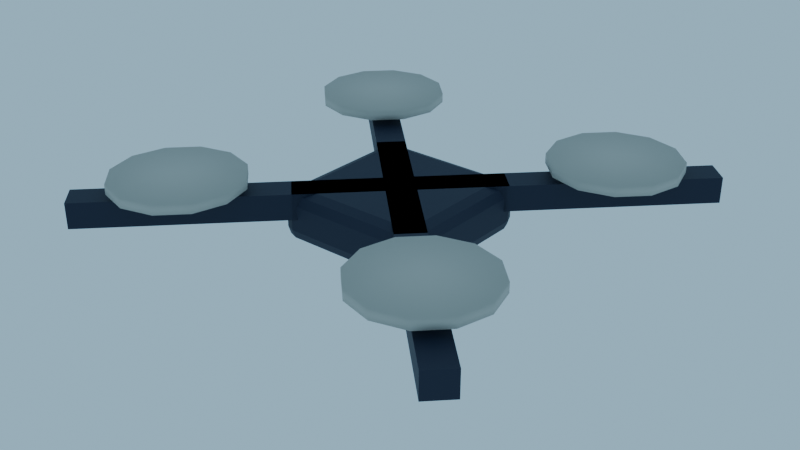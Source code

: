 # Source: DroneShow_blockout.blend  (saved by Blender 4.3.34; exported with 4.5.12 LTS)
import bpy
from mathutils import Matrix  # noqa: F401  (used for matrix-valued properties, if any)

bpy.ops.wm.read_factory_settings(use_empty=True)
scene = bpy.context.scene
scene.name = 'Scene'

# ---- collections
col_collection = bpy.data.collections.new('Collection'); scene.collection.children.link(col_collection)
col_env19_droneshow = bpy.data.collections.new('ENV19_DroneShow'); scene.collection.children.link(col_env19_droneshow)

# ---- materials (node trees are filled in below, after node groups)
mat_m_droneshow_night = bpy.data.materials.new('M_DroneShow_Night')
mat_m_droneshow_night.diffuse_color = (0.006049, 0.01033, 0.0331, 1.0)
mat_m_droneshow_concrete = bpy.data.materials.new('M_DroneShow_Concrete')
mat_m_droneshow_concrete.diffuse_color = (0.4851, 0.4678, 0.4233, 1.0)
mat_m_droneshow_cool = bpy.data.materials.new('M_DroneShow_Cool')
mat_m_droneshow_cool.diffuse_color = (0.7231, 0.8308, 1.0, 1.0)

# ---- material node trees
mat_m_droneshow_night.use_nodes = True; mat_m_droneshow_night.node_tree.nodes.clear()
_N = mat_m_droneshow_night.node_tree.nodes; _L = mat_m_droneshow_night.node_tree.links
n0 = _N.new('ShaderNodeBsdfPrincipled'); n0.name = 'Principled BSDF'; n0.location = (10, 300)
n0.inputs[0].default_value = (0.006049, 0.01033, 0.0331, 1.0)
n0.inputs[2].default_value = 0.65
n1 = _N.new('ShaderNodeOutputMaterial'); n1.name = 'Material Output'; n1.location = (300, 300)
_L.new(n0.outputs[0], n1.inputs[0])
n1.is_active_output = True
mat_m_droneshow_concrete.use_nodes = True; mat_m_droneshow_concrete.node_tree.nodes.clear()
_N = mat_m_droneshow_concrete.node_tree.nodes; _L = mat_m_droneshow_concrete.node_tree.links
n0 = _N.new('ShaderNodeBsdfPrincipled'); n0.name = 'Principled BSDF'; n0.location = (10, 300)
n0.inputs[0].default_value = (0.4851, 0.4678, 0.4233, 1.0)
n0.inputs[2].default_value = 0.65
n1 = _N.new('ShaderNodeOutputMaterial'); n1.name = 'Material Output'; n1.location = (300, 300)
_L.new(n0.outputs[0], n1.inputs[0])
n1.is_active_output = True
mat_m_droneshow_cool.use_nodes = True; mat_m_droneshow_cool.node_tree.nodes.clear()
_N = mat_m_droneshow_cool.node_tree.nodes; _L = mat_m_droneshow_cool.node_tree.links
n0 = _N.new('ShaderNodeBsdfPrincipled'); n0.name = 'Principled BSDF'; n0.location = (10, 300)
n0.inputs[0].default_value = (0.7231, 0.8308, 1.0, 1.0)
n0.inputs[2].default_value = 0.65
n0.inputs[27].default_value = (0.7231, 0.8308, 1.0, 1.0)
n0.inputs[28].default_value = 2.0
n1 = _N.new('ShaderNodeOutputMaterial'); n1.name = 'Material Output'; n1.location = (300, 300)
_L.new(n0.outputs[0], n1.inputs[0])
n1.is_active_output = True

# ---- world
world_fx02_lightingpresetsworld = bpy.data.worlds.new('FX02_LightingPresetsWorld'); scene.world = world_fx02_lightingpresetsworld
world_fx02_lightingpresetsworld.use_nodes = True; world_fx02_lightingpresetsworld.node_tree.nodes.clear()
_N = world_fx02_lightingpresetsworld.node_tree.nodes; _L = world_fx02_lightingpresetsworld.node_tree.links
n0 = _N.new('ShaderNodeBackground'); n0.name = 'Background'; n0.location = (10, 300)
n0.inputs[0].default_value = (0.3968, 0.6724, 0.8714, 1.0)
n0.inputs[1].default_value = 0.8
n1 = _N.new('ShaderNodeOutputWorld'); n1.name = 'World Output'; n1.location = (300, 300)
_L.new(n0.outputs[0], n1.inputs[0])
n1.is_active_output = True

# ---- meshes
me_env19_droneshow_body_l0 = bpy.data.meshes.new('ENV19_DroneShow_Body_L0')
me_env19_droneshow_body_l0.from_pydata([(-0.1, -0.1, -0.04), (-0.1, -0.12, -0.02), (-0.12, -0.1, -0.02), (-0.1, -0.1141, -0.03414), (-0.1115, -0.1115, -0.03155), (-0.1141, -0.1141, -0.02), (-0.1141, -0.1, -0.03414), (-0.1, -0.12, 0.02), (-0.1, -0.1, 0.04), (-0.12, -0.1, 0.02), (-0.1, -0.1141, 0.03414), (-0.1115, -0.1115, 0.03155), (-0.1141, -0.1, 0.03414), (-0.1141, -0.1141, 0.02), (-0.1, 0.1, -0.04), (-0.12, 0.1, -0.02), (-0.1, 0.12, -0.02), (-0.1141, 0.1, -0.03414), (-0.1115, 0.1115, -0.03155), (-0.1141, 0.1141, -0.02), (-0.1, 0.1141, -0.03414), (-0.1, 0.1, 0.04), (-0.1, 0.12, 0.02), (-0.12, 0.1, 0.02), (-0.1, 0.1141, 0.03414), (-0.1115, 0.1115, 0.03155), (-0.1141, 0.1141, 0.02), (-0.1141, 0.1, 0.03414), (0.1, -0.1, -0.04), (0.12, -0.1, -0.02), (0.1, -0.12, -0.02), (0.1141, -0.1, -0.03414), (0.1115, -0.1115, -0.03155), (0.1141, -0.1141, -0.02), (0.1, -0.1141, -0.03414), (0.1, -0.1, 0.04), (0.1, -0.12, 0.02), (0.12, -0.1, 0.02), (0.1, -0.1141, 0.03414), (0.1115, -0.1115, 0.03155), (0.1141, -0.1141, 0.02), (0.1141, -0.1, 0.03414), (0.1, 0.1, -0.04), (0.1, 0.12, -0.02), (0.12, 0.1, -0.02), (0.1, 0.1141, -0.03414), (0.1115, 0.1115, -0.03155), (0.1141, 0.1141, -0.02), (0.1141, 0.1, -0.03414), (0.1, 0.1, 0.04), (0.12, 0.1, 0.02), (0.1, 0.12, 0.02), (0.1141, 0.1, 0.03414), (0.1115, 0.1115, 0.03155), (0.1141, 0.1141, 0.02), (0.1, 0.1141, 0.03414)], [], [(30, 36, 7, 1), (44, 50, 37, 29), (49, 21, 8, 35), (2, 9, 23, 15), (16, 22, 51, 43), (0, 3, 4, 6), (1, 5, 4, 3), (2, 6, 4, 5), (7, 10, 11, 13), (8, 12, 11, 10), (9, 13, 11, 12), (14, 17, 18, 20), (15, 19, 18, 17), (16, 20, 18, 19), (21, 24, 25, 27), (22, 26, 25, 24), (23, 27, 25, 26), (28, 31, 32, 34), (29, 33, 32, 31), (30, 34, 32, 33), (35, 38, 39, 41), (36, 40, 39, 38), (37, 41, 39, 40), (42, 45, 46, 48), (43, 47, 46, 45), (44, 48, 46, 47), (49, 52, 53, 55), (50, 54, 53, 52), (51, 55, 53, 54), (14, 0, 6, 17), (17, 6, 2, 15), (1, 7, 13, 5), (5, 13, 9, 2), (8, 21, 27, 12), (12, 27, 23, 9), (22, 16, 19, 26), (26, 19, 15, 23), (42, 14, 20, 45), (45, 20, 16, 43), (21, 49, 55, 24), (24, 55, 51, 22), (50, 44, 47, 54), (54, 47, 43, 51), (28, 42, 48, 31), (31, 48, 44, 29), (49, 35, 41, 52), (52, 41, 37, 50), (36, 30, 33, 40), (40, 33, 29, 37), (0, 28, 34, 3), (3, 34, 30, 1), (35, 8, 10, 38), (38, 10, 7, 36), (14, 42, 28, 0)])
me_env19_droneshow_body_l0.materials.append(mat_m_droneshow_night)
me_env19_droneshow_body_l0.update()
me_env19_droneshow_arm0_l0 = bpy.data.meshes.new('ENV19_DroneShow_Arm0_L0')
me_env19_droneshow_arm0_l0.from_pydata([(-0.2351, -0.2033, -0.02), (-0.2351, -0.2033, 0.02), (0.2033, 0.2351, -0.02), (0.2033, 0.2351, 0.02), (-0.2033, -0.2351, -0.02), (-0.2033, -0.2351, 0.02), (0.2351, 0.2033, -0.02), (0.2351, 0.2033, 0.02)], [], [(0, 1, 3, 2), (2, 3, 7, 6), (6, 7, 5, 4), (4, 5, 1, 0), (2, 6, 4, 0), (7, 3, 1, 5)])
me_env19_droneshow_arm0_l0.materials.append(mat_m_droneshow_night)
me_env19_droneshow_arm0_l0.update()
me_env19_droneshow_rotor0_l0 = bpy.data.meshes.new('ENV19_DroneShow_Rotor0_L0')
me_env19_droneshow_rotor0_l0.from_pydata([(0.0, 0.1, -0.0075), (0.0, 0.1, 0.0075), (0.05, 0.0866, -0.0075), (0.05, 0.0866, 0.0075), (0.0866, 0.05, -0.0075), (0.0866, 0.05, 0.0075), (0.1, 0.0, -0.0075), (0.1, 0.0, 0.0075), (0.0866, -0.05, -0.0075), (0.0866, -0.05, 0.0075), (0.05, -0.0866, -0.0075), (0.05, -0.0866, 0.0075), (0.0, -0.1, -0.0075), (0.0, -0.1, 0.0075), (-0.05, -0.0866, -0.0075), (-0.05, -0.0866, 0.0075), (-0.0866, -0.05, -0.0075), (-0.0866, -0.05, 0.0075), (-0.1, 0.0, -0.0075), (-0.1, 0.0, 0.0075), (-0.0866, 0.05, -0.0075), (-0.0866, 0.05, 0.0075), (-0.05, 0.0866, -0.0075), (-0.05, 0.0866, 0.0075)], [], [(0, 1, 3, 2), (2, 3, 5, 4), (4, 5, 7, 6), (6, 7, 9, 8), (8, 9, 11, 10), (10, 11, 13, 12), (12, 13, 15, 14), (14, 15, 17, 16), (16, 17, 19, 18), (18, 19, 21, 20), (3, 1, 23, 21, 19, 17, 15, 13, 11, 9, 7, 5), (20, 21, 23, 22), (22, 23, 1, 0), (0, 2, 4, 6, 8, 10, 12, 14, 16, 18, 20, 22)])
me_env19_droneshow_rotor0_l0.polygons.foreach_set('use_smooth', [True] * 14)
me_env19_droneshow_rotor0_l0.materials.append(mat_m_droneshow_concrete)
me_env19_droneshow_rotor0_l0.update()
me_env19_droneshow_arm1_l0 = bpy.data.meshes.new('ENV19_DroneShow_Arm1_L0')
me_env19_droneshow_arm1_l0.from_pydata([(0.2033, -0.2351, -0.02), (0.2033, -0.2351, 0.02), (-0.2351, 0.2033, -0.02), (-0.2351, 0.2033, 0.02), (0.2351, -0.2033, -0.02), (0.2351, -0.2033, 0.02), (-0.2033, 0.2351, -0.02), (-0.2033, 0.2351, 0.02)], [], [(0, 1, 3, 2), (2, 3, 7, 6), (6, 7, 5, 4), (4, 5, 1, 0), (2, 6, 4, 0), (7, 3, 1, 5)])
me_env19_droneshow_arm1_l0.materials.append(mat_m_droneshow_night)
me_env19_droneshow_arm1_l0.update()
me_env19_droneshow_rotor1_l0 = bpy.data.meshes.new('ENV19_DroneShow_Rotor1_L0')
me_env19_droneshow_rotor1_l0.from_pydata([(0.0, 0.1, -0.0075), (0.0, 0.1, 0.0075), (0.05, 0.0866, -0.0075), (0.05, 0.0866, 0.0075), (0.0866, 0.05, -0.0075), (0.0866, 0.05, 0.0075), (0.1, 0.0, -0.0075), (0.1, 0.0, 0.0075), (0.0866, -0.05, -0.0075), (0.0866, -0.05, 0.0075), (0.05, -0.0866, -0.0075), (0.05, -0.0866, 0.0075), (0.0, -0.1, -0.0075), (0.0, -0.1, 0.0075), (-0.05, -0.0866, -0.0075), (-0.05, -0.0866, 0.0075), (-0.0866, -0.05, -0.0075), (-0.0866, -0.05, 0.0075), (-0.1, 0.0, -0.0075), (-0.1, 0.0, 0.0075), (-0.0866, 0.05, -0.0075), (-0.0866, 0.05, 0.0075), (-0.05, 0.0866, -0.0075), (-0.05, 0.0866, 0.0075)], [], [(0, 1, 3, 2), (2, 3, 5, 4), (4, 5, 7, 6), (6, 7, 9, 8), (8, 9, 11, 10), (10, 11, 13, 12), (12, 13, 15, 14), (14, 15, 17, 16), (16, 17, 19, 18), (18, 19, 21, 20), (3, 1, 23, 21, 19, 17, 15, 13, 11, 9, 7, 5), (20, 21, 23, 22), (22, 23, 1, 0), (0, 2, 4, 6, 8, 10, 12, 14, 16, 18, 20, 22)])
me_env19_droneshow_rotor1_l0.polygons.foreach_set('use_smooth', [True] * 14)
me_env19_droneshow_rotor1_l0.materials.append(mat_m_droneshow_concrete)
me_env19_droneshow_rotor1_l0.update()
me_env19_droneshow_arm2_l0 = bpy.data.meshes.new('ENV19_DroneShow_Arm2_L0')
me_env19_droneshow_arm2_l0.from_pydata([(0.2033, -0.2351, -0.02), (0.2033, -0.2351, 0.02), (-0.2351, 0.2033, -0.02), (-0.2351, 0.2033, 0.02), (0.2351, -0.2033, -0.02), (0.2351, -0.2033, 0.02), (-0.2033, 0.2351, -0.02), (-0.2033, 0.2351, 0.02)], [], [(0, 1, 3, 2), (2, 3, 7, 6), (6, 7, 5, 4), (4, 5, 1, 0), (2, 6, 4, 0), (7, 3, 1, 5)])
me_env19_droneshow_arm2_l0.materials.append(mat_m_droneshow_night)
me_env19_droneshow_arm2_l0.update()
me_env19_droneshow_rotor2_l0 = bpy.data.meshes.new('ENV19_DroneShow_Rotor2_L0')
me_env19_droneshow_rotor2_l0.from_pydata([(0.0, 0.1, -0.0075), (0.0, 0.1, 0.0075), (0.05, 0.0866, -0.0075), (0.05, 0.0866, 0.0075), (0.0866, 0.05, -0.0075), (0.0866, 0.05, 0.0075), (0.1, 0.0, -0.0075), (0.1, 0.0, 0.0075), (0.0866, -0.05, -0.0075), (0.0866, -0.05, 0.0075), (0.05, -0.0866, -0.0075), (0.05, -0.0866, 0.0075), (0.0, -0.1, -0.0075), (0.0, -0.1, 0.0075), (-0.05, -0.0866, -0.0075), (-0.05, -0.0866, 0.0075), (-0.0866, -0.05, -0.0075), (-0.0866, -0.05, 0.0075), (-0.1, 0.0, -0.0075), (-0.1, 0.0, 0.0075), (-0.0866, 0.05, -0.0075), (-0.0866, 0.05, 0.0075), (-0.05, 0.0866, -0.0075), (-0.05, 0.0866, 0.0075)], [], [(0, 1, 3, 2), (2, 3, 5, 4), (4, 5, 7, 6), (6, 7, 9, 8), (8, 9, 11, 10), (10, 11, 13, 12), (12, 13, 15, 14), (14, 15, 17, 16), (16, 17, 19, 18), (18, 19, 21, 20), (3, 1, 23, 21, 19, 17, 15, 13, 11, 9, 7, 5), (20, 21, 23, 22), (22, 23, 1, 0), (0, 2, 4, 6, 8, 10, 12, 14, 16, 18, 20, 22)])
me_env19_droneshow_rotor2_l0.polygons.foreach_set('use_smooth', [True] * 14)
me_env19_droneshow_rotor2_l0.materials.append(mat_m_droneshow_concrete)
me_env19_droneshow_rotor2_l0.update()
me_env19_droneshow_arm3_l0 = bpy.data.meshes.new('ENV19_DroneShow_Arm3_L0')
me_env19_droneshow_arm3_l0.from_pydata([(-0.2351, -0.2033, -0.02), (-0.2351, -0.2033, 0.02), (0.2033, 0.2351, -0.02), (0.2033, 0.2351, 0.02), (-0.2033, -0.2351, -0.02), (-0.2033, -0.2351, 0.02), (0.2351, 0.2033, -0.02), (0.2351, 0.2033, 0.02)], [], [(0, 1, 3, 2), (2, 3, 7, 6), (6, 7, 5, 4), (4, 5, 1, 0), (2, 6, 4, 0), (7, 3, 1, 5)])
me_env19_droneshow_arm3_l0.materials.append(mat_m_droneshow_night)
me_env19_droneshow_arm3_l0.update()
me_env19_droneshow_rotor3_l0 = bpy.data.meshes.new('ENV19_DroneShow_Rotor3_L0')
me_env19_droneshow_rotor3_l0.from_pydata([(0.0, 0.1, -0.0075), (0.0, 0.1, 0.0075), (0.05, 0.0866, -0.0075), (0.05, 0.0866, 0.0075), (0.0866, 0.05, -0.0075), (0.0866, 0.05, 0.0075), (0.1, 0.0, -0.0075), (0.1, 0.0, 0.0075), (0.0866, -0.05, -0.0075), (0.0866, -0.05, 0.0075), (0.05, -0.0866, -0.0075), (0.05, -0.0866, 0.0075), (0.0, -0.1, -0.0075), (0.0, -0.1, 0.0075), (-0.05, -0.0866, -0.0075), (-0.05, -0.0866, 0.0075), (-0.0866, -0.05, -0.0075), (-0.0866, -0.05, 0.0075), (-0.1, 0.0, -0.0075), (-0.1, 0.0, 0.0075), (-0.0866, 0.05, -0.0075), (-0.0866, 0.05, 0.0075), (-0.05, 0.0866, -0.0075), (-0.05, 0.0866, 0.0075)], [], [(0, 1, 3, 2), (2, 3, 5, 4), (4, 5, 7, 6), (6, 7, 9, 8), (8, 9, 11, 10), (10, 11, 13, 12), (12, 13, 15, 14), (14, 15, 17, 16), (16, 17, 19, 18), (18, 19, 21, 20), (3, 1, 23, 21, 19, 17, 15, 13, 11, 9, 7, 5), (20, 21, 23, 22), (22, 23, 1, 0), (0, 2, 4, 6, 8, 10, 12, 14, 16, 18, 20, 22)])
me_env19_droneshow_rotor3_l0.polygons.foreach_set('use_smooth', [True] * 14)
me_env19_droneshow_rotor3_l0.materials.append(mat_m_droneshow_concrete)
me_env19_droneshow_rotor3_l0.update()
me_env19_droneshow_light_l0 = bpy.data.meshes.new('ENV19_DroneShow_Light_L0')
me_env19_droneshow_light_l0.from_pydata([(0.0, 0.02828, 0.02828), (0.007654, 0.01326, 0.03696), (0.01414, 0.02449, 0.02828), (0.01848, 0.032, 0.01531), (0.02, 0.03464, 0.0), (0.01848, 0.032, -0.01531), (0.01414, 0.02449, -0.02828), (0.007654, 0.01326, -0.03696), (0.01326, 0.007654, 0.03696), (0.02449, 0.01414, 0.02828), (0.032, 0.01848, 0.01531), (0.03464, 0.02, 0.0), (0.032, 0.01848, -0.01531), (0.02449, 0.01414, -0.02828), (0.01326, 0.007654, -0.03696), (0.01531, -5.96e-10, 0.03696), (0.02828, -1.192e-09, 0.02828), (0.03696, -1.192e-09, 0.01531), (0.04, 0.0, 0.0), (0.03696, -1.192e-09, -0.01531), (0.02828, -1.192e-09, -0.02828), (0.01531, -5.96e-10, -0.03696), (0.01326, -0.007654, 0.03696), (0.02449, -0.01414, 0.02828), (0.032, -0.01848, 0.01531), (0.03464, -0.02, 0.0), (0.032, -0.01848, -0.01531), (0.02449, -0.01414, -0.02828), (0.01326, -0.007654, -0.03696), (0.007654, -0.01326, 0.03696), (0.01414, -0.02449, 0.02828), (0.01848, -0.032, 0.01531), (0.02, -0.03464, 0.0), (0.01848, -0.032, -0.01531), (0.01414, -0.02449, -0.02828), (0.007654, -0.01326, -0.03696), (0.0, -0.01531, 0.03696), (-2.384e-09, -0.02828, 0.02828), (0.0, -0.03696, 0.01531), (0.0, -0.04, 0.0), (0.0, -0.03696, -0.01531), (-2.384e-09, -0.02828, -0.02828), (0.0, -0.01531, -0.03696), (-0.007654, -0.01326, 0.03696), (-0.01414, -0.02449, 0.02828), (-0.01848, -0.032, 0.01531), (-0.02, -0.03464, 0.0), (-0.01848, -0.032, -0.01531), (-0.01414, -0.02449, -0.02828), (-0.007654, -0.01326, -0.03696), (0.0, 0.0, 0.04), (-0.01326, -0.007654, 0.03696), (-0.02449, -0.01414, 0.02828), (-0.032, -0.01848, 0.01531), (-0.03464, -0.02, 0.0), (-0.032, -0.01848, -0.01531), (-0.02449, -0.01414, -0.02828), (-0.01326, -0.007654, -0.03696), (0.0, 0.0, -0.04), (-0.01531, -5.96e-10, 0.03696), (-0.02828, 4.768e-09, 0.02828), (-0.03696, -1.192e-09, 0.01531), (-0.04, 0.0, 0.0), (-0.03696, -1.192e-09, -0.01531), (-0.02828, 4.768e-09, -0.02828), (-0.01531, -5.96e-10, -0.03696), (-0.01326, 0.007654, 0.03696), (-0.02449, 0.01414, 0.02828), (-0.032, 0.01848, 0.01531), (-0.03464, 0.02, 0.0), (-0.032, 0.01848, -0.01531), (-0.02449, 0.01414, -0.02828), (-0.01326, 0.007654, -0.03696), (-0.007654, 0.01326, 0.03696), (-0.01414, 0.02449, 0.02828), (-0.01848, 0.032, 0.01531), (-0.02, 0.03464, 0.0), (-0.01848, 0.032, -0.01531), (-0.01414, 0.02449, -0.02828), (-0.007654, 0.01326, -0.03696), (-5.96e-10, 0.01531, 0.03696), (-1.192e-09, 0.03696, 0.01531), (0.0, 0.04, 0.0), (-1.192e-09, 0.03696, -0.01531), (4.768e-09, 0.02828, -0.02828), (-5.96e-10, 0.01531, -0.03696)], [], [(58, 85, 7), (84, 83, 5, 6), (82, 81, 3, 4), (0, 80, 1, 2), (85, 84, 6, 7), (83, 82, 4, 5), (81, 0, 2, 3), (80, 50, 1), (2, 1, 8, 9), (7, 6, 13, 14), (5, 4, 11, 12), (3, 2, 9, 10), (1, 50, 8), (58, 7, 14), (6, 5, 12, 13), (4, 3, 10, 11), (14, 13, 20, 21), (12, 11, 18, 19), (10, 9, 16, 17), (8, 50, 15), (58, 14, 21), (13, 12, 19, 20), (11, 10, 17, 18), (9, 8, 15, 16), (15, 50, 22), (58, 21, 28), (20, 19, 26, 27), (18, 17, 24, 25), (16, 15, 22, 23), (21, 20, 27, 28), (19, 18, 25, 26), (17, 16, 23, 24), (27, 26, 33, 34), (25, 24, 31, 32), (23, 22, 29, 30), (28, 27, 34, 35), (26, 25, 32, 33), (24, 23, 30, 31), (22, 50, 29), (58, 28, 35), (35, 34, 41, 42), (33, 32, 39, 40), (31, 30, 37, 38), (29, 50, 36), (58, 35, 42), (34, 33, 40, 41), (32, 31, 38, 39), (30, 29, 36, 37), (40, 39, 46, 47), (38, 37, 44, 45), (36, 50, 43), (58, 42, 49), (41, 40, 47, 48), (39, 38, 45, 46), (37, 36, 43, 44), (42, 41, 48, 49), (58, 49, 57), (48, 47, 55, 56), (46, 45, 53, 54), (44, 43, 51, 52), (49, 48, 56, 57), (47, 46, 54, 55), (45, 44, 52, 53), (43, 50, 51), (54, 53, 61, 62), (52, 51, 59, 60), (57, 56, 64, 65), (55, 54, 62, 63), (53, 52, 60, 61), (51, 50, 59), (58, 57, 65), (56, 55, 63, 64), (65, 64, 71, 72), (63, 62, 69, 70), (61, 60, 67, 68), (59, 50, 66), (58, 65, 72), (64, 63, 70, 71), (62, 61, 68, 69), (60, 59, 66, 67), (68, 67, 74, 75), (66, 50, 73), (58, 72, 79), (71, 70, 77, 78), (69, 68, 75, 76), (67, 66, 73, 74), (72, 71, 78, 79), (70, 69, 76, 77), (58, 79, 85), (78, 77, 83, 84), (76, 75, 81, 82), (74, 73, 80, 0), (79, 78, 84, 85), (77, 76, 82, 83), (75, 74, 0, 81), (73, 50, 80)])
me_env19_droneshow_light_l0.polygons.foreach_set('use_smooth', [True] * 96)
me_env19_droneshow_light_l0.materials.append(mat_m_droneshow_cool)
me_env19_droneshow_light_l0.update()

# ---- objects
ob_env19_droneshow_root_l0 = bpy.data.objects.new('ENV19_DroneShow_Root_L0', None)
ob_env19_droneshow_body_l0 = bpy.data.objects.new('ENV19_DroneShow_Body_L0', me_env19_droneshow_body_l0)
ob_env19_droneshow_arm0_l0 = bpy.data.objects.new('ENV19_DroneShow_Arm0_L0', me_env19_droneshow_arm0_l0)
ob_env19_droneshow_rotor0_l0 = bpy.data.objects.new('ENV19_DroneShow_Rotor0_L0', me_env19_droneshow_rotor0_l0)
ob_env19_droneshow_arm1_l0 = bpy.data.objects.new('ENV19_DroneShow_Arm1_L0', me_env19_droneshow_arm1_l0)
ob_env19_droneshow_rotor1_l0 = bpy.data.objects.new('ENV19_DroneShow_Rotor1_L0', me_env19_droneshow_rotor1_l0)
ob_env19_droneshow_arm2_l0 = bpy.data.objects.new('ENV19_DroneShow_Arm2_L0', me_env19_droneshow_arm2_l0)
ob_env19_droneshow_rotor2_l0 = bpy.data.objects.new('ENV19_DroneShow_Rotor2_L0', me_env19_droneshow_rotor2_l0)
ob_env19_droneshow_arm3_l0 = bpy.data.objects.new('ENV19_DroneShow_Arm3_L0', me_env19_droneshow_arm3_l0)
ob_env19_droneshow_rotor3_l0 = bpy.data.objects.new('ENV19_DroneShow_Rotor3_L0', me_env19_droneshow_rotor3_l0)
ob_env19_droneshow_light_l0 = bpy.data.objects.new('ENV19_DroneShow_Light_L0', me_env19_droneshow_light_l0)

# ---- transforms, parenting, visibility, modifiers, constraints
ob_env19_droneshow_root_l0.location = (0.0, 0.0, 0.0)
ob_env19_droneshow_root_l0.empty_display_size = 0.1
ob_env19_droneshow_body_l0.parent = ob_env19_droneshow_root_l0
ob_env19_droneshow_body_l0.location = (0.0, 0.0, 0.12)
ob_env19_droneshow_arm0_l0.parent = ob_env19_droneshow_root_l0
ob_env19_droneshow_arm0_l0.location = (-0.11, -0.11, 0.14)
ob_env19_droneshow_rotor0_l0.parent = ob_env19_droneshow_root_l0
ob_env19_droneshow_rotor0_l0.location = (-0.22, -0.22, 0.18)
ob_env19_droneshow_arm1_l0.parent = ob_env19_droneshow_root_l0
ob_env19_droneshow_arm1_l0.location = (0.11, -0.11, 0.14)
ob_env19_droneshow_rotor1_l0.parent = ob_env19_droneshow_root_l0
ob_env19_droneshow_rotor1_l0.location = (0.22, -0.22, 0.18)
ob_env19_droneshow_arm2_l0.parent = ob_env19_droneshow_root_l0
ob_env19_droneshow_arm2_l0.location = (-0.11, 0.11, 0.14)
ob_env19_droneshow_rotor2_l0.parent = ob_env19_droneshow_root_l0
ob_env19_droneshow_rotor2_l0.location = (-0.22, 0.22, 0.18)
ob_env19_droneshow_arm3_l0.parent = ob_env19_droneshow_root_l0
ob_env19_droneshow_arm3_l0.location = (0.11, 0.11, 0.14)
ob_env19_droneshow_rotor3_l0.parent = ob_env19_droneshow_root_l0
ob_env19_droneshow_rotor3_l0.location = (0.22, 0.22, 0.18)
ob_env19_droneshow_light_l0.parent = ob_env19_droneshow_root_l0
ob_env19_droneshow_light_l0.location = (0.0, 0.0, 0.04)

# ---- collection membership
col_env19_droneshow.objects.link(ob_env19_droneshow_root_l0)
col_env19_droneshow.objects.link(ob_env19_droneshow_body_l0)
col_env19_droneshow.objects.link(ob_env19_droneshow_arm0_l0)
col_env19_droneshow.objects.link(ob_env19_droneshow_rotor0_l0)
col_env19_droneshow.objects.link(ob_env19_droneshow_arm1_l0)
col_env19_droneshow.objects.link(ob_env19_droneshow_rotor1_l0)
col_env19_droneshow.objects.link(ob_env19_droneshow_arm2_l0)
col_env19_droneshow.objects.link(ob_env19_droneshow_rotor2_l0)
col_env19_droneshow.objects.link(ob_env19_droneshow_arm3_l0)
col_env19_droneshow.objects.link(ob_env19_droneshow_rotor3_l0)
col_env19_droneshow.objects.link(ob_env19_droneshow_light_l0)

# ---- scene / render settings (as saved in the file)
scene.frame_start = 1; scene.frame_end = 250; scene.frame_set(1)
scene.render.engine = 'BLENDER_WORKBENCH'
bpy.context.view_layer.update()

# ---- added for rendering (the .blend has no active camera): camera
cam_auto = bpy.data.cameras.new('AutoCamera')
cam_auto.lens = 50.0
cam_auto.sensor_width = 36.0
cam_auto.clip_end = 1000.0
ob_auto_camera = bpy.data.objects.new('AutoCamera', cam_auto)
scene.collection.objects.link(ob_auto_camera)
ob_auto_camera.location = (0.919647, -1.10358, 0.829468)
ob_auto_camera.rotation_euler = (1.09748, -7.21219e-08, 0.694738)
scene.camera = ob_auto_camera
bpy.context.view_layer.update()
